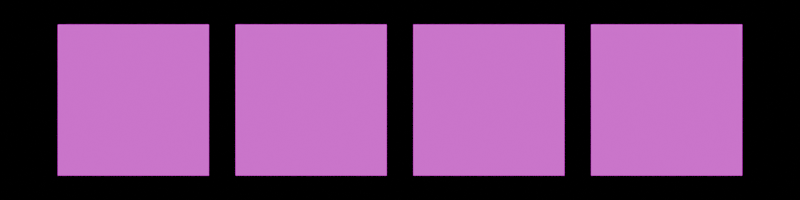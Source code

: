 # Source: nav-icons.blend  (saved by Blender 4.2.66; exported with 4.5.12 LTS)
import bpy
from mathutils import Matrix  # noqa: F401  (used for matrix-valued properties, if any)

bpy.ops.wm.read_factory_settings(use_empty=True)
scene = bpy.context.scene
scene.name = 'Scene'

# ---- collections
col_collection = bpy.data.collections.new('Collection'); scene.collection.children.link(col_collection)

# ---- images (referenced by path relative to the original .blend; pixels are not part of the script)
import os
ASSET_DIR = os.environ.get("B2B_ASSET_DIR", "")  # directory of the original .blend (textures are referenced by path, not embedded)
HERE = os.path.dirname(os.path.abspath(__file__))  # packed textures are extracted next to this script under _unpacked/

def load_image(name, relpath, width, height, colorspace="sRGB"):
    """Load a texture the original file referenced (path relative to the .blend, or extracted next to this script)."""
    p = next((c for c in (os.path.join(HERE, relpath), os.path.join(ASSET_DIR, relpath)) if relpath and os.path.exists(c)), "")
    if p:
        img = bpy.data.images.load(p, check_existing=True)
        img.name = name
    else:  # same state as the original file: an image datablock whose file is absent (Cycles renders it pink)
        img = bpy.data.images.new(name, width, height)
        img.source = "FILE"
        img.filepath = "//" + (relpath or name)
    img.colorspace_settings.name = colorspace
    return img
img_nav_journal_png = load_image('nav-journal.png', 'nav-journal.png', 1024, 1024, 'sRGB')
img_nav_shed_png = load_image('nav-shed.png', 'nav-shed.png', 1024, 1024, 'sRGB')
img_nav_player_png = load_image('nav-player.png', 'nav-player.png', 1024, 1024, 'sRGB')
img_nav_post_png = load_image('nav-post.png', 'nav-post.png', 1024, 1024, 'sRGB')

# ---- materials (node trees are filled in below, after node groups)
mat_bn_sheet_nav_journal = bpy.data.materials.new('BN_Sheet_nav-journal')
mat_bn_sheet_nav_shed = bpy.data.materials.new('BN_Sheet_nav-shed')
mat_bn_sheet_nav_player = bpy.data.materials.new('BN_Sheet_nav-player')
mat_bn_sheet_nav_post = bpy.data.materials.new('BN_Sheet_nav-post')

# ---- material node trees
mat_bn_sheet_nav_journal.use_nodes = True; mat_bn_sheet_nav_journal.node_tree.nodes.clear()
_N = mat_bn_sheet_nav_journal.node_tree.nodes; _L = mat_bn_sheet_nav_journal.node_tree.links
n0 = _N.new('ShaderNodeOutputMaterial'); n0.name = 'Material Output'; n0.location = (0, 0)
n1 = _N.new('ShaderNodeEmission'); n1.name = 'Emission'; n1.location = (0, 0)
n2 = _N.new('ShaderNodeTexImage'); n2.name = 'Image Texture'; n2.location = (0, 0)
n2.image = img_nav_journal_png
_L.new(n2.outputs[0], n1.inputs[0])
_L.new(n1.outputs[0], n0.inputs[0])
n0.is_active_output = True
mat_bn_sheet_nav_shed.use_nodes = True; mat_bn_sheet_nav_shed.node_tree.nodes.clear()
_N = mat_bn_sheet_nav_shed.node_tree.nodes; _L = mat_bn_sheet_nav_shed.node_tree.links
n0 = _N.new('ShaderNodeOutputMaterial'); n0.name = 'Material Output'; n0.location = (0, 0)
n1 = _N.new('ShaderNodeEmission'); n1.name = 'Emission'; n1.location = (0, 0)
n2 = _N.new('ShaderNodeTexImage'); n2.name = 'Image Texture'; n2.location = (0, 0)
n2.image = img_nav_shed_png
_L.new(n2.outputs[0], n1.inputs[0])
_L.new(n1.outputs[0], n0.inputs[0])
n0.is_active_output = True
mat_bn_sheet_nav_player.use_nodes = True; mat_bn_sheet_nav_player.node_tree.nodes.clear()
_N = mat_bn_sheet_nav_player.node_tree.nodes; _L = mat_bn_sheet_nav_player.node_tree.links
n0 = _N.new('ShaderNodeOutputMaterial'); n0.name = 'Material Output'; n0.location = (0, 0)
n1 = _N.new('ShaderNodeEmission'); n1.name = 'Emission'; n1.location = (0, 0)
n2 = _N.new('ShaderNodeTexImage'); n2.name = 'Image Texture'; n2.location = (0, 0)
n2.image = img_nav_player_png
_L.new(n2.outputs[0], n1.inputs[0])
_L.new(n1.outputs[0], n0.inputs[0])
n0.is_active_output = True
mat_bn_sheet_nav_post.use_nodes = True; mat_bn_sheet_nav_post.node_tree.nodes.clear()
_N = mat_bn_sheet_nav_post.node_tree.nodes; _L = mat_bn_sheet_nav_post.node_tree.links
n0 = _N.new('ShaderNodeOutputMaterial'); n0.name = 'Material Output'; n0.location = (0, 0)
n1 = _N.new('ShaderNodeEmission'); n1.name = 'Emission'; n1.location = (0, 0)
n2 = _N.new('ShaderNodeTexImage'); n2.name = 'Image Texture'; n2.location = (0, 0)
n2.image = img_nav_post_png
_L.new(n2.outputs[0], n1.inputs[0])
_L.new(n1.outputs[0], n0.inputs[0])
n0.is_active_output = True

# ---- world
world_world = bpy.data.worlds.new('World'); scene.world = world_world
world_world.use_nodes = True; world_world.node_tree.nodes.clear()
_N = world_world.node_tree.nodes; _L = world_world.node_tree.links
n0 = _N.new('ShaderNodeOutputWorld'); n0.name = 'World Output'; n0.location = (300, 300)
n1 = _N.new('ShaderNodeBackground'); n1.name = 'Background'; n1.location = (10, 300)
n1.inputs[0].default_value = (0.0, 0.0, 0.0, 1.0)
n1.inputs[1].default_value = 0.0
_L.new(n1.outputs[0], n0.inputs[0])
n0.is_active_output = True
world_world.color = (0.05088, 0.05088, 0.05088)
world_world.sun_shadow_jitter_overblur = 0.0

# ---- cameras
cam_bn_camera = bpy.data.cameras.new('BN_Camera')
cam_bn_camera.type = 'ORTHO'
cam_bn_camera.ortho_scale = 9.0

# ---- meshes
me_plane = bpy.data.meshes.new('Plane')
me_plane.from_pydata([(-0.5, -0.5, 0.0), (0.5, -0.5, 0.0), (-0.5, 0.5, 0.0), (0.5, 0.5, 0.0)], [], [(0, 1, 3, 2)])
_uv = me_plane.uv_layers.new(name='UVMap')
_uv.uv.foreach_set('vector', [0.0, 0.0, 1.0, 0.0, 1.0, 1.0, 0.0, 1.0])
me_plane.materials.append(mat_bn_sheet_nav_journal)
me_plane.update()
me_plane_001 = bpy.data.meshes.new('Plane.001')
me_plane_001.from_pydata([(-0.5, -0.5, 0.0), (0.5, -0.5, 0.0), (-0.5, 0.5, 0.0), (0.5, 0.5, 0.0)], [], [(0, 1, 3, 2)])
_uv = me_plane_001.uv_layers.new(name='UVMap')
_uv.uv.foreach_set('vector', [0.0, 0.0, 1.0, 0.0, 1.0, 1.0, 0.0, 1.0])
me_plane_001.materials.append(mat_bn_sheet_nav_shed)
me_plane_001.update()
me_plane_002 = bpy.data.meshes.new('Plane.002')
me_plane_002.from_pydata([(-0.5, -0.5, 0.0), (0.5, -0.5, 0.0), (-0.5, 0.5, 0.0), (0.5, 0.5, 0.0)], [], [(0, 1, 3, 2)])
_uv = me_plane_002.uv_layers.new(name='UVMap')
_uv.uv.foreach_set('vector', [0.0, 0.0, 1.0, 0.0, 1.0, 1.0, 0.0, 1.0])
me_plane_002.materials.append(mat_bn_sheet_nav_player)
me_plane_002.update()
me_plane_003 = bpy.data.meshes.new('Plane.003')
me_plane_003.from_pydata([(-0.5, -0.5, 0.0), (0.5, -0.5, 0.0), (-0.5, 0.5, 0.0), (0.5, 0.5, 0.0)], [], [(0, 1, 3, 2)])
_uv = me_plane_003.uv_layers.new(name='UVMap')
_uv.uv.foreach_set('vector', [0.0, 0.0, 1.0, 0.0, 1.0, 1.0, 0.0, 1.0])
me_plane_003.materials.append(mat_bn_sheet_nav_post)
me_plane_003.update()

# ---- objects
ob_bn_camera = bpy.data.objects.new('BN_Camera', cam_bn_camera)
ob_plane = bpy.data.objects.new('Plane', me_plane)
ob_plane_001 = bpy.data.objects.new('Plane.001', me_plane_001)
ob_plane_002 = bpy.data.objects.new('Plane.002', me_plane_002)
ob_plane_003 = bpy.data.objects.new('Plane.003', me_plane_003)

# ---- transforms, parenting, visibility, modifiers, constraints
ob_bn_camera.location = (0.0, 0.0, 6.0)
ob_plane.location = (-3.0, 0.0, 0.0)
ob_plane.scale = (1.7, 1.7, 1.7)
ob_plane_001.location = (-1.0, 0.0, 0.0)
ob_plane_001.scale = (1.7, 1.7, 1.7)
ob_plane_002.location = (1.0, 0.0, 0.0)
ob_plane_002.scale = (1.7, 1.7, 1.7)
ob_plane_003.location = (3.0, 0.0, 0.0)
ob_plane_003.scale = (1.7, 1.7, 1.7)

# ---- collection membership
col_collection.objects.link(ob_bn_camera)
col_collection.objects.link(ob_plane)
col_collection.objects.link(ob_plane_001)
col_collection.objects.link(ob_plane_002)
col_collection.objects.link(ob_plane_003)

# ---- scene / render settings (as saved in the file)
scene.camera = ob_bn_camera
scene.frame_start = 1; scene.frame_end = 250; scene.frame_set(1)
scene.render.engine = 'BLENDER_EEVEE_NEXT'
scene.render.resolution_x = 1024
scene.render.resolution_y = 256
scene.render.film_transparent = True
scene.eevee.taa_render_samples = 24
bpy.context.view_layer.update()
